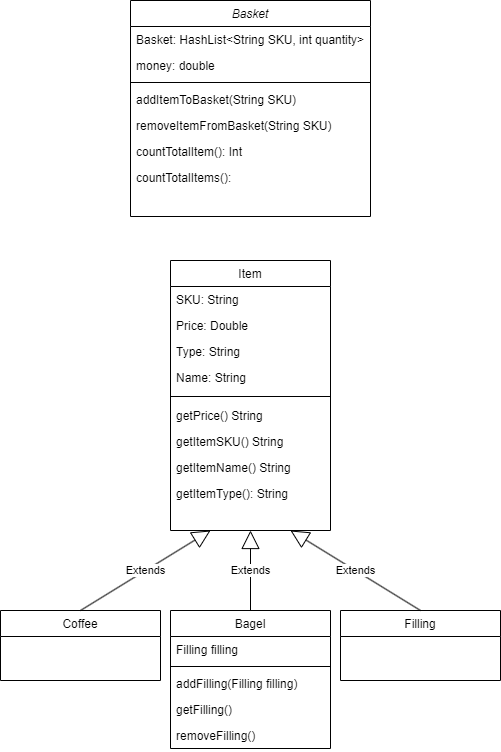

The diagram above was exported from draw.io. Its source (the exported page's mxGraphModel, read from the mxfile embedded in the PNG):
<mxGraphModel dx="706" dy="1145" grid="1" gridSize="10" guides="1" tooltips="1" connect="1" arrows="1" fold="1" page="1" pageScale="1" pageWidth="827" pageHeight="1169" math="0" shadow="0">
  <root>
    <mxCell id="WIyWlLk6GJQsqaUBKTNV-0" />
    <mxCell id="WIyWlLk6GJQsqaUBKTNV-1" parent="WIyWlLk6GJQsqaUBKTNV-0" />
    <mxCell id="zkfFHV4jXpPFQw0GAbJ--0" value="Basket" style="swimlane;fontStyle=2;align=center;verticalAlign=top;childLayout=stackLayout;horizontal=1;startSize=26;horizontalStack=0;resizeParent=1;resizeLast=0;collapsible=1;marginBottom=0;rounded=0;shadow=0;strokeWidth=1;" parent="WIyWlLk6GJQsqaUBKTNV-1" vertex="1">
      <mxGeometry x="160" y="40" width="240" height="216" as="geometry">
        <mxRectangle x="230" y="140" width="160" height="26" as="alternateBounds" />
      </mxGeometry>
    </mxCell>
    <mxCell id="zkfFHV4jXpPFQw0GAbJ--1" value="Basket: HashList&lt;String SKU, int quantity&gt;" style="text;align=left;verticalAlign=top;spacingLeft=4;spacingRight=4;overflow=hidden;rotatable=0;points=[[0,0.5],[1,0.5]];portConstraint=eastwest;" parent="zkfFHV4jXpPFQw0GAbJ--0" vertex="1">
      <mxGeometry y="26" width="240" height="26" as="geometry" />
    </mxCell>
    <mxCell id="0cwlhV1I4MXDdaZVLk6a-32" value="money: double" style="text;align=left;verticalAlign=top;spacingLeft=4;spacingRight=4;overflow=hidden;rotatable=0;points=[[0,0.5],[1,0.5]];portConstraint=eastwest;" vertex="1" parent="zkfFHV4jXpPFQw0GAbJ--0">
      <mxGeometry y="52" width="240" height="26" as="geometry" />
    </mxCell>
    <mxCell id="zkfFHV4jXpPFQw0GAbJ--4" value="" style="line;html=1;strokeWidth=1;align=left;verticalAlign=middle;spacingTop=-1;spacingLeft=3;spacingRight=3;rotatable=0;labelPosition=right;points=[];portConstraint=eastwest;" parent="zkfFHV4jXpPFQw0GAbJ--0" vertex="1">
      <mxGeometry y="78" width="240" height="8" as="geometry" />
    </mxCell>
    <mxCell id="0cwlhV1I4MXDdaZVLk6a-33" value="addItemToBasket(String SKU)" style="text;align=left;verticalAlign=top;spacingLeft=4;spacingRight=4;overflow=hidden;rotatable=0;points=[[0,0.5],[1,0.5]];portConstraint=eastwest;" vertex="1" parent="zkfFHV4jXpPFQw0GAbJ--0">
      <mxGeometry y="86" width="240" height="26" as="geometry" />
    </mxCell>
    <mxCell id="0cwlhV1I4MXDdaZVLk6a-34" value="removeItemFromBasket(String SKU)" style="text;align=left;verticalAlign=top;spacingLeft=4;spacingRight=4;overflow=hidden;rotatable=0;points=[[0,0.5],[1,0.5]];portConstraint=eastwest;" vertex="1" parent="zkfFHV4jXpPFQw0GAbJ--0">
      <mxGeometry y="112" width="240" height="26" as="geometry" />
    </mxCell>
    <mxCell id="0cwlhV1I4MXDdaZVLk6a-35" value="countTotalItem(): Int" style="text;align=left;verticalAlign=top;spacingLeft=4;spacingRight=4;overflow=hidden;rotatable=0;points=[[0,0.5],[1,0.5]];portConstraint=eastwest;" vertex="1" parent="zkfFHV4jXpPFQw0GAbJ--0">
      <mxGeometry y="138" width="240" height="26" as="geometry" />
    </mxCell>
    <mxCell id="0cwlhV1I4MXDdaZVLk6a-36" value="countTotalItems(): " style="text;align=left;verticalAlign=top;spacingLeft=4;spacingRight=4;overflow=hidden;rotatable=0;points=[[0,0.5],[1,0.5]];portConstraint=eastwest;" vertex="1" parent="zkfFHV4jXpPFQw0GAbJ--0">
      <mxGeometry y="164" width="240" height="26" as="geometry" />
    </mxCell>
    <mxCell id="zkfFHV4jXpPFQw0GAbJ--6" value="Item" style="swimlane;fontStyle=0;align=center;verticalAlign=top;childLayout=stackLayout;horizontal=1;startSize=26;horizontalStack=0;resizeParent=1;resizeLast=0;collapsible=1;marginBottom=0;rounded=0;shadow=0;strokeWidth=1;" parent="WIyWlLk6GJQsqaUBKTNV-1" vertex="1">
      <mxGeometry x="200" y="300" width="160" height="270" as="geometry">
        <mxRectangle x="120" y="360" width="160" height="26" as="alternateBounds" />
      </mxGeometry>
    </mxCell>
    <mxCell id="zkfFHV4jXpPFQw0GAbJ--7" value="SKU: String" style="text;align=left;verticalAlign=top;spacingLeft=4;spacingRight=4;overflow=hidden;rotatable=0;points=[[0,0.5],[1,0.5]];portConstraint=eastwest;" parent="zkfFHV4jXpPFQw0GAbJ--6" vertex="1">
      <mxGeometry y="26" width="160" height="26" as="geometry" />
    </mxCell>
    <mxCell id="zkfFHV4jXpPFQw0GAbJ--8" value="Price: Double" style="text;align=left;verticalAlign=top;spacingLeft=4;spacingRight=4;overflow=hidden;rotatable=0;points=[[0,0.5],[1,0.5]];portConstraint=eastwest;rounded=0;shadow=0;html=0;" parent="zkfFHV4jXpPFQw0GAbJ--6" vertex="1">
      <mxGeometry y="52" width="160" height="26" as="geometry" />
    </mxCell>
    <mxCell id="zkfFHV4jXpPFQw0GAbJ--10" value="Type: String" style="text;align=left;verticalAlign=top;spacingLeft=4;spacingRight=4;overflow=hidden;rotatable=0;points=[[0,0.5],[1,0.5]];portConstraint=eastwest;fontStyle=0" parent="zkfFHV4jXpPFQw0GAbJ--6" vertex="1">
      <mxGeometry y="78" width="160" height="26" as="geometry" />
    </mxCell>
    <mxCell id="zkfFHV4jXpPFQw0GAbJ--11" value="Name: String" style="text;align=left;verticalAlign=top;spacingLeft=4;spacingRight=4;overflow=hidden;rotatable=0;points=[[0,0.5],[1,0.5]];portConstraint=eastwest;" parent="zkfFHV4jXpPFQw0GAbJ--6" vertex="1">
      <mxGeometry y="104" width="160" height="26" as="geometry" />
    </mxCell>
    <mxCell id="zkfFHV4jXpPFQw0GAbJ--9" value="" style="line;html=1;strokeWidth=1;align=left;verticalAlign=middle;spacingTop=-1;spacingLeft=3;spacingRight=3;rotatable=0;labelPosition=right;points=[];portConstraint=eastwest;" parent="zkfFHV4jXpPFQw0GAbJ--6" vertex="1">
      <mxGeometry y="130" width="160" height="12" as="geometry" />
    </mxCell>
    <mxCell id="0cwlhV1I4MXDdaZVLk6a-7" value="getPrice() String" style="text;align=left;verticalAlign=top;spacingLeft=4;spacingRight=4;overflow=hidden;rotatable=0;points=[[0,0.5],[1,0.5]];portConstraint=eastwest;" vertex="1" parent="zkfFHV4jXpPFQw0GAbJ--6">
      <mxGeometry y="142" width="160" height="26" as="geometry" />
    </mxCell>
    <mxCell id="0cwlhV1I4MXDdaZVLk6a-8" value="getItemSKU() String" style="text;align=left;verticalAlign=top;spacingLeft=4;spacingRight=4;overflow=hidden;rotatable=0;points=[[0,0.5],[1,0.5]];portConstraint=eastwest;" vertex="1" parent="zkfFHV4jXpPFQw0GAbJ--6">
      <mxGeometry y="168" width="160" height="26" as="geometry" />
    </mxCell>
    <mxCell id="0cwlhV1I4MXDdaZVLk6a-9" value="getItemName() String" style="text;align=left;verticalAlign=top;spacingLeft=4;spacingRight=4;overflow=hidden;rotatable=0;points=[[0,0.5],[1,0.5]];portConstraint=eastwest;" vertex="1" parent="zkfFHV4jXpPFQw0GAbJ--6">
      <mxGeometry y="194" width="160" height="26" as="geometry" />
    </mxCell>
    <mxCell id="0cwlhV1I4MXDdaZVLk6a-10" value="getItemType(): String" style="text;align=left;verticalAlign=top;spacingLeft=4;spacingRight=4;overflow=hidden;rotatable=0;points=[[0,0.5],[1,0.5]];portConstraint=eastwest;" vertex="1" parent="zkfFHV4jXpPFQw0GAbJ--6">
      <mxGeometry y="220" width="160" height="26" as="geometry" />
    </mxCell>
    <mxCell id="0cwlhV1I4MXDdaZVLk6a-11" value="Coffee" style="swimlane;fontStyle=0;align=center;verticalAlign=top;childLayout=stackLayout;horizontal=1;startSize=26;horizontalStack=0;resizeParent=1;resizeLast=0;collapsible=1;marginBottom=0;rounded=0;shadow=0;strokeWidth=1;" vertex="1" parent="WIyWlLk6GJQsqaUBKTNV-1">
      <mxGeometry x="30" y="650" width="160" height="70" as="geometry">
        <mxRectangle x="340" y="380" width="170" height="26" as="alternateBounds" />
      </mxGeometry>
    </mxCell>
    <mxCell id="0cwlhV1I4MXDdaZVLk6a-15" value="Bagel" style="swimlane;fontStyle=0;align=center;verticalAlign=top;childLayout=stackLayout;horizontal=1;startSize=26;horizontalStack=0;resizeParent=1;resizeLast=0;collapsible=1;marginBottom=0;rounded=0;shadow=0;strokeWidth=1;" vertex="1" parent="WIyWlLk6GJQsqaUBKTNV-1">
      <mxGeometry x="200" y="650" width="160" height="138" as="geometry">
        <mxRectangle x="340" y="380" width="170" height="26" as="alternateBounds" />
      </mxGeometry>
    </mxCell>
    <mxCell id="0cwlhV1I4MXDdaZVLk6a-16" value="Filling filling" style="text;align=left;verticalAlign=top;spacingLeft=4;spacingRight=4;overflow=hidden;rotatable=0;points=[[0,0.5],[1,0.5]];portConstraint=eastwest;" vertex="1" parent="0cwlhV1I4MXDdaZVLk6a-15">
      <mxGeometry y="26" width="160" height="26" as="geometry" />
    </mxCell>
    <mxCell id="0cwlhV1I4MXDdaZVLk6a-17" value="" style="line;html=1;strokeWidth=1;align=left;verticalAlign=middle;spacingTop=-1;spacingLeft=3;spacingRight=3;rotatable=0;labelPosition=right;points=[];portConstraint=eastwest;" vertex="1" parent="0cwlhV1I4MXDdaZVLk6a-15">
      <mxGeometry y="52" width="160" height="8" as="geometry" />
    </mxCell>
    <mxCell id="0cwlhV1I4MXDdaZVLk6a-21" value="addFilling(Filling filling)" style="text;align=left;verticalAlign=top;spacingLeft=4;spacingRight=4;overflow=hidden;rotatable=0;points=[[0,0.5],[1,0.5]];portConstraint=eastwest;" vertex="1" parent="0cwlhV1I4MXDdaZVLk6a-15">
      <mxGeometry y="60" width="160" height="26" as="geometry" />
    </mxCell>
    <mxCell id="0cwlhV1I4MXDdaZVLk6a-22" value="getFilling()" style="text;align=left;verticalAlign=top;spacingLeft=4;spacingRight=4;overflow=hidden;rotatable=0;points=[[0,0.5],[1,0.5]];portConstraint=eastwest;" vertex="1" parent="0cwlhV1I4MXDdaZVLk6a-15">
      <mxGeometry y="86" width="160" height="26" as="geometry" />
    </mxCell>
    <mxCell id="0cwlhV1I4MXDdaZVLk6a-23" value="removeFilling()" style="text;align=left;verticalAlign=top;spacingLeft=4;spacingRight=4;overflow=hidden;rotatable=0;points=[[0,0.5],[1,0.5]];portConstraint=eastwest;" vertex="1" parent="0cwlhV1I4MXDdaZVLk6a-15">
      <mxGeometry y="112" width="160" height="26" as="geometry" />
    </mxCell>
    <mxCell id="0cwlhV1I4MXDdaZVLk6a-18" value="Filling" style="swimlane;fontStyle=0;align=center;verticalAlign=top;childLayout=stackLayout;horizontal=1;startSize=26;horizontalStack=0;resizeParent=1;resizeLast=0;collapsible=1;marginBottom=0;rounded=0;shadow=0;strokeWidth=1;" vertex="1" parent="WIyWlLk6GJQsqaUBKTNV-1">
      <mxGeometry x="370" y="650" width="160" height="70" as="geometry">
        <mxRectangle x="340" y="380" width="170" height="26" as="alternateBounds" />
      </mxGeometry>
    </mxCell>
    <mxCell id="0cwlhV1I4MXDdaZVLk6a-24" value="Extends" style="endArrow=block;endSize=16;endFill=0;html=1;rounded=0;exitX=0.5;exitY=0;exitDx=0;exitDy=0;entryX=0.25;entryY=1;entryDx=0;entryDy=0;" edge="1" parent="WIyWlLk6GJQsqaUBKTNV-1" source="0cwlhV1I4MXDdaZVLk6a-11" target="zkfFHV4jXpPFQw0GAbJ--6">
      <mxGeometry width="160" relative="1" as="geometry">
        <mxPoint x="100" y="670" as="sourcePoint" />
        <mxPoint x="280" y="600" as="targetPoint" />
      </mxGeometry>
    </mxCell>
    <mxCell id="0cwlhV1I4MXDdaZVLk6a-25" value="Extends" style="endArrow=block;endSize=16;endFill=0;html=1;rounded=0;exitX=0.5;exitY=0;exitDx=0;exitDy=0;entryX=0.5;entryY=1;entryDx=0;entryDy=0;" edge="1" parent="WIyWlLk6GJQsqaUBKTNV-1" source="0cwlhV1I4MXDdaZVLk6a-15" target="zkfFHV4jXpPFQw0GAbJ--6">
      <mxGeometry width="160" relative="1" as="geometry">
        <mxPoint x="320" y="710" as="sourcePoint" />
        <mxPoint x="410" y="610" as="targetPoint" />
      </mxGeometry>
    </mxCell>
    <mxCell id="0cwlhV1I4MXDdaZVLk6a-26" value="Extends" style="endArrow=block;endSize=16;endFill=0;html=1;rounded=0;exitX=0.5;exitY=0;exitDx=0;exitDy=0;entryX=0.75;entryY=1;entryDx=0;entryDy=0;" edge="1" parent="WIyWlLk6GJQsqaUBKTNV-1" source="0cwlhV1I4MXDdaZVLk6a-18" target="zkfFHV4jXpPFQw0GAbJ--6">
      <mxGeometry width="160" relative="1" as="geometry">
        <mxPoint x="290" y="610" as="sourcePoint" />
        <mxPoint x="440" y="660" as="targetPoint" />
      </mxGeometry>
    </mxCell>
  </root>
</mxGraphModel>